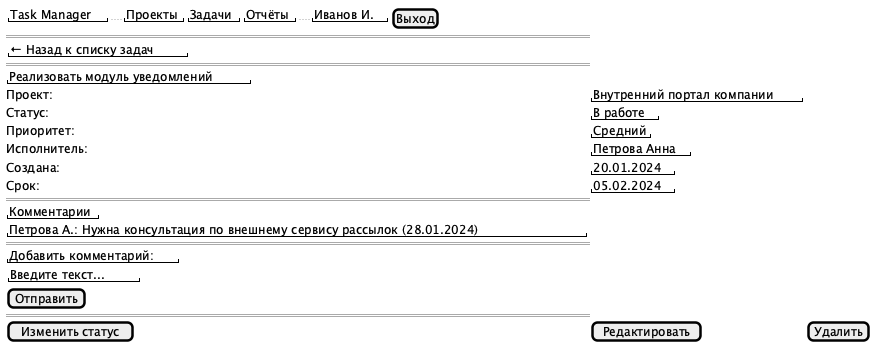

The diagram above was rendered by PlantUML. Its source (embedded in the PNG):
@startsalt
{
  { "Task Manager" | .. | "Проекты" | "Задачи" | "Отчёты" | .. | "Иванов И." | [Выход] }
  ==
  { "← Назад к списку задач" }
  ==
  "Реализовать модуль уведомлений"
  Проект:      | "Внутренний портал компании"
  Статус:      | "В работе"
  Приоритет:   | "Средний"
  Исполнитель: | "Петрова Анна"
  Создана:     | "20.01.2024"
  Срок:        | "05.02.2024"
  ==
  "Комментарии"
  "Петрова А.: Нужна консультация по внешнему сервису рассылок (28.01.2024)"
  ==
  "Добавить комментарий:"
  {"Введите текст..."}
  [Отправить]
  ==
  [Изменить статус] | [Редактировать] | [Удалить]
}
@endsalt